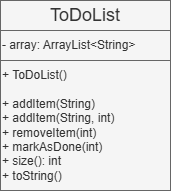

The diagram above was exported from draw.io. Its source (the exported page's mxGraphModel, read from the mxfile embedded in the PNG):
<mxGraphModel dx="1042" dy="623" grid="1" gridSize="10" guides="1" tooltips="1" connect="1" arrows="1" fold="1" page="1" pageScale="1" pageWidth="850" pageHeight="1100" math="0" shadow="0">
  <root>
    <mxCell id="0" />
    <mxCell id="1" parent="0" />
    <mxCell id="eBHY-OhyG1rtlYIu_25E-6" parent="1" style="rounded=0;whiteSpace=wrap;html=1;fillColor=#f5f5f5;fontColor=#333333;strokeColor=#666666;fillStyle=auto;fontStyle=0;fontSize=18;" value="ToDoList" vertex="1">
      <mxGeometry height="30" width="170" x="320" y="120" as="geometry" />
    </mxCell>
    <mxCell id="eBHY-OhyG1rtlYIu_25E-7" parent="1" style="rounded=0;whiteSpace=wrap;html=1;fillColor=#f5f5f5;fontColor=#333333;strokeColor=#666666;fillStyle=auto;fontStyle=0;align=left;verticalAlign=middle;" value="&lt;div&gt;- array: ArrayList&amp;lt;String&amp;gt;&lt;/div&gt;" vertex="1">
      <mxGeometry height="30" width="170" x="320" y="150" as="geometry" />
    </mxCell>
    <mxCell id="eBHY-OhyG1rtlYIu_25E-8" parent="1" style="rounded=0;whiteSpace=wrap;html=1;fillColor=#f5f5f5;fontColor=#333333;strokeColor=#666666;fillStyle=auto;fontStyle=0;align=left;verticalAlign=middle;" value="&lt;div&gt;&lt;div&gt;+ ToDoList()&lt;/div&gt;&lt;/div&gt;&lt;div&gt;&lt;br&gt;&lt;/div&gt;&lt;div&gt;+ addItem(String)&lt;/div&gt;&lt;div&gt;+ addItem(String, int)&lt;/div&gt;&lt;div&gt;+ removeItem(int)&lt;/div&gt;&lt;div&gt;+ markAsDone(int)&lt;/div&gt;&lt;div&gt;+ size(): int&lt;/div&gt;&lt;div&gt;+ toString()&lt;/div&gt;" vertex="1">
      <mxGeometry height="130" width="170" x="320" y="180" as="geometry" />
    </mxCell>
  </root>
</mxGraphModel>